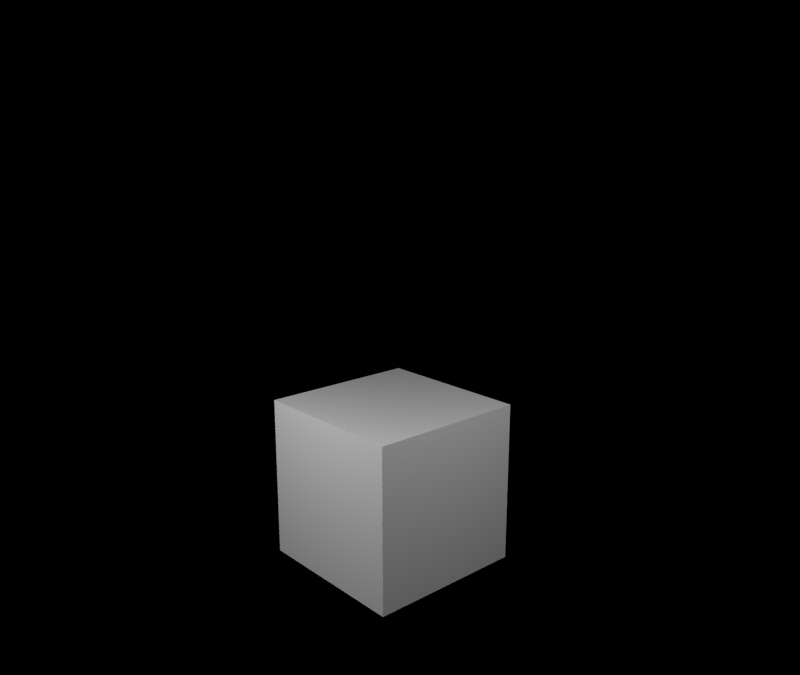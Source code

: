 # Source: manta_white_smoke.blend  (saved by Blender 2.77.3; exported with 4.5.12 LTS)
import bpy
from mathutils import Matrix  # noqa: F401  (used for matrix-valued properties, if any)

bpy.ops.wm.read_factory_settings(use_empty=True)
scene = bpy.context.scene
scene.name = 'Scene'

# ---- collections
col_collection_1 = bpy.data.collections.new('Collection 1'); scene.collection.children.link(col_collection_1)

# ---- materials (node trees are filled in below, after node groups)
mat_material = bpy.data.materials.new('Material')
mat_material.alpha_threshold = 0.0
mat_material.use_transparent_shadow = False
mat_material.roughness = 0.5
mat_material.line_color = (0.0, 0.0, 0.0, 1.0)
mat_smoke_domain_material = bpy.data.materials.new('Smoke Domain Material')
mat_smoke_domain_material.alpha_threshold = 0.0
mat_smoke_domain_material.use_transparent_shadow = False
mat_smoke_domain_material.roughness = 0.5

# ---- material node trees

# ---- world
world_world = bpy.data.worlds.new('World'); scene.world = world_world
world_world.color = (0.0, 0.0, 0.0)
world_world.use_sun_shadow = False
world_world.sun_shadow_jitter_overblur = 0.0
world_world.cycles.sampling_method = 'NONE'
world_world.cycles.sample_map_resolution = 256

# ---- cameras
cam_camera = bpy.data.cameras.new('Camera')
cam_camera.clip_end = 100.0
cam_camera.lens = 35.0
cam_camera.sensor_width = 32.0
cam_camera.sensor_height = 18.0
cam_camera.ortho_scale = 7.314
cam_camera.dof.focus_distance = 0.0
cam_camera.dof.aperture_fstop = 128.0

# ---- lights
light_point_001 = bpy.data.lights.new('Point.001', 'POINT')
light_point_001.transmission_factor = 0.0
light_point_001.energy = 400.0
light_point_001.shadow_buffer_clip_start = 0.5
light_point_001.shadow_soft_size = 0.1
light_point_001.shadow_maximum_resolution = 0.006
light_point_001.use_absolute_resolution = True
light_point_001.cycles.use_multiple_importance_sampling = False
light_point = bpy.data.lights.new('Point', 'POINT')
light_point.transmission_factor = 0.0
light_point.energy = 400.0
light_point.shadow_buffer_clip_start = 0.5
light_point.shadow_soft_size = 0.1
light_point.shadow_maximum_resolution = 0.006
light_point.use_absolute_resolution = True
light_point.cycles.use_multiple_importance_sampling = False

# ---- meshes
me_cube = bpy.data.meshes.new('Cube')
me_cube.from_pydata([(1.0, 1.0, -1.0), (1.0, -1.0, -1.0), (-1.0, -1.0, -1.0), (-1.0, 1.0, -1.0), (1.0, 1.0, 1.0), (1.0, -1.0, 1.0), (-1.0, -1.0, 1.0), (-1.0, 1.0, 1.0)], [], [(0, 1, 2, 3), (4, 7, 6, 5), (0, 4, 5, 1), (1, 5, 6, 2), (2, 6, 7, 3), (4, 0, 3, 7)])
me_cube.materials.append(mat_material)
me_cube.use_remesh_preserve_volume = False
me_cube.use_remesh_preserve_attributes = False
me_cube.use_mirror_vertex_groups = False
me_cube.update()
me_cube_001 = bpy.data.meshes.new('Cube.001')
me_cube_001.from_pydata([(-1.0, -1.0, -1.0), (-1.0, -1.0, 1.0), (-1.0, 1.0, -1.0), (-1.0, 1.0, 1.0), (1.0, -1.0, -1.0), (1.0, -1.0, 1.0), (1.0, 1.0, -1.0), (1.0, 1.0, 1.0)], [], [(1, 3, 2, 0), (3, 7, 6, 2), (7, 5, 4, 6), (5, 1, 0, 4), (0, 2, 6, 4), (5, 7, 3, 1)])
me_cube_001.materials.append(mat_smoke_domain_material)
me_cube_001.use_remesh_preserve_volume = False
me_cube_001.use_remesh_preserve_attributes = False
me_cube_001.use_mirror_vertex_groups = False
me_cube_001.update()

# ---- objects
ob_point_001 = bpy.data.objects.new('Point.001', light_point_001)
ob_point = bpy.data.objects.new('Point', light_point)
ob_cube = bpy.data.objects.new('Cube', me_cube)
ob_smoke_domain = bpy.data.objects.new('Smoke Domain', me_cube_001)
ob_camera = bpy.data.objects.new('Camera', cam_camera)

# ---- transforms, parenting, visibility, modifiers, constraints
ob_point_001.location = (0.0, -4.623, 3.083)
ob_point_001.lineart.crease_threshold = 0.0
ob_point.location = (5.055, 0.0, 4.412)
ob_point.lineart.crease_threshold = 0.0
ob_cube.location = (0.0, 0.0, 0.0)
ob_cube.lock_rotations_4d = False
ob_cube.empty_display_type = 'ARROWS'
ob_cube.display_type = 'WIRE'
ob_cube.lineart.crease_threshold = 0.0
_m = ob_cube.modifiers.new('Fluid', 'FLUID')
_m.fluid_type = 'FLOW'
ob_smoke_domain.location = (5.96e-08, -1.192e-07, 1.919)
ob_smoke_domain.scale = (3.0, 3.0, 3.135)
ob_smoke_domain.display_type = 'WIRE'
ob_smoke_domain.lineart.crease_threshold = 0.0
_m = ob_smoke_domain.modifiers.new('Fluid', 'FLUID')
_m.fluid_type = 'DOMAIN'
ob_camera.location = (7.481, -6.508, 4.427)
ob_camera.rotation_euler = (1.312, -1.802e-05, 0.8445)
ob_camera.lock_rotations_4d = False
ob_camera.empty_display_type = 'ARROWS'
ob_camera.color = (0.0, 0.0, 0.0, 0.0)
ob_camera.display_type = 'WIRE'
ob_camera.lineart.crease_threshold = 0.0

# ---- collection membership
col_collection_1.objects.link(ob_point_001)
col_collection_1.objects.link(ob_point)
col_collection_1.objects.link(ob_cube)
col_collection_1.objects.link(ob_smoke_domain)
col_collection_1.objects.link(ob_camera)

# ---- scene / render settings (as saved in the file)
scene.camera = ob_camera
scene.frame_start = 1; scene.frame_end = 250; scene.frame_set(1)
scene.render.engine = 'BLENDER_EEVEE_NEXT'
scene.render.image_settings.color_mode = 'BW'
scene.render.resolution_x = 640
scene.render.resolution_y = 540
scene.render.dither_intensity = 0.0
scene.cycles.use_denoising = False
scene.cycles.samples = 10
scene.cycles.sampling_pattern = 'TABULATED_SOBOL'
scene.cycles.light_sampling_threshold = 0.0
scene.cycles.use_adaptive_sampling = False
scene.cycles.use_light_tree = False
scene.cycles.blur_glossy = 0.0
scene.cycles.pixel_filter_type = 'GAUSSIAN'
scene.cycles.sample_clamp_indirect = 0.0
scene.view_settings.view_transform = 'Standard'
bpy.context.view_layer.update()
